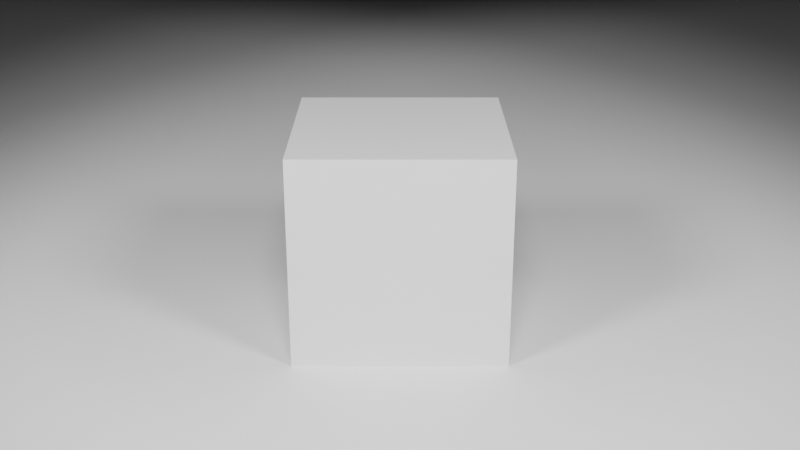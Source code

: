 # Source: Cube_3_spot_lights.blend  (saved by Blender 4.0.36; exported with 4.5.12 LTS)
import bpy
from mathutils import Matrix  # noqa: F401  (used for matrix-valued properties, if any)

bpy.ops.wm.read_factory_settings(use_empty=True)
scene = bpy.context.scene
scene.name = 'Scene'

# ---- collections
col_objects = bpy.data.collections.new('Objects'); scene.collection.children.link(col_objects)
col_lights = bpy.data.collections.new('Lights'); scene.collection.children.link(col_lights)
col_cameras = bpy.data.collections.new('Cameras'); scene.collection.children.link(col_cameras)

# ---- materials (node trees are filled in below, after node groups)
mat_material = bpy.data.materials.new('Material')
mat_material.alpha_threshold = 0.0
mat_material.roughness = 0.5
mat_material.line_color = (0.0, 0.0, 0.0, 1.0)

# ---- material node trees
mat_material.use_nodes = True; mat_material.node_tree.nodes.clear()
_N = mat_material.node_tree.nodes; _L = mat_material.node_tree.links
n0 = _N.new('ShaderNodeOutputMaterial'); n0.name = 'Material Output'; n0.location = (300, 300)
n1 = _N.new('ShaderNodeBsdfPrincipled'); n1.name = 'Principled BSDF'; n1.location = (10, 300)
n1.distribution = 'GGX'
n1.subsurface_method = 'RANDOM_WALK_SKIN'
n1.inputs[3].default_value = 1.45
n1.inputs[27].default_value = (0.0, 0.0, 0.0, 1.0)
n1.inputs[28].default_value = 1.0
_L.new(n1.outputs[0], n0.inputs[0])
n0.is_active_output = True

# ---- world
world_world = bpy.data.worlds.new('World'); scene.world = world_world
world_world.use_nodes = True; world_world.node_tree.nodes.clear()
_N = world_world.node_tree.nodes; _L = world_world.node_tree.links
n0 = _N.new('ShaderNodeOutputWorld'); n0.name = 'World Output'; n0.location = (300, 300)
n1 = _N.new('ShaderNodeBackground'); n1.name = 'Background'; n1.location = (10, 300)
n1.inputs[0].default_value = (0.0, 0.0, 0.0, 1.0)
_L.new(n1.outputs[0], n0.inputs[0])
n0.is_active_output = True
world_world.color = (0.05088, 0.05088, 0.05088)
world_world.use_sun_shadow = False
world_world.sun_shadow_jitter_overblur = 0.0

# ---- cameras
cam_camera = bpy.data.cameras.new('Camera')
cam_camera.passepartout_alpha = 0.8
cam_camera.clip_end = 100.0
cam_camera.ortho_scale = 7.314
cam_camera.show_safe_areas = True
cam_camera.show_name = True
cam_camera.show_composition_center = True
cam_camera.show_composition_center_diagonal = True
cam_camera.show_composition_thirds = True

# ---- lights
light_area = bpy.data.lights.new('Area', 'SPOT')
light_area.transmission_factor = 0.0
light_area.energy = 5000.0
light_area.shadow_soft_size = 2.0
light_area.shadow_maximum_resolution = 0.006
light_area.use_absolute_resolution = True
light_area.use_soft_falloff = False
light_area_001 = bpy.data.lights.new('Area.001', 'SPOT')
light_area_001.transmission_factor = 0.0
light_area_001.energy = 5000.0
light_area_001.shadow_soft_size = 2.0
light_area_001.shadow_maximum_resolution = 0.006
light_area_001.use_absolute_resolution = True
light_area_001.use_soft_falloff = False
light_area_002 = bpy.data.lights.new('Area.002', 'SPOT')
light_area_002.transmission_factor = 0.0
light_area_002.energy = 5000.0
light_area_002.shadow_soft_size = 2.0
light_area_002.shadow_maximum_resolution = 0.006
light_area_002.use_absolute_resolution = True
light_area_002.use_soft_falloff = False

# ---- meshes
me_cube = bpy.data.meshes.new('Cube')
me_cube.from_pydata([(1.0, 1.0, 1.0), (1.0, 1.0, -1.0), (1.0, -1.0, 1.0), (1.0, -1.0, -1.0), (-1.0, 1.0, 1.0), (-1.0, 1.0, -1.0), (-1.0, -1.0, 1.0), (-1.0, -1.0, -1.0)], [], [(0, 4, 6, 2), (3, 2, 6, 7), (7, 6, 4, 5), (5, 1, 3, 7), (1, 0, 2, 3), (5, 4, 0, 1)])
_uv = me_cube.uv_layers.new(name='UVMap')
_uv.uv.foreach_set('vector', [0.625, 0.5, 0.875, 0.5, 0.875, 0.75, 0.625, 0.75, 0.375, 0.75, 0.625, 0.75, 0.625, 1.0, 0.375, 1.0, 0.375, 0.0, 0.625, 0.0, 0.625, 0.25, 0.375, 0.25, 0.125, 0.5, 0.375, 0.5, 0.375, 0.75, 0.125, 0.75, 0.375, 0.5, 0.625, 0.5, 0.625, 0.75, 0.375, 0.75, 0.375, 0.25, 0.625, 0.25, 0.625, 0.5, 0.375, 0.5])
_ca = me_cube.color_attributes.new('Attribute', 'BYTE_COLOR', 'CORNER')
_ca.data.foreach_set('color', [1.0, 1.0, 1.0, 1.0, 1.0, 1.0, 1.0, 1.0, 1.0, 1.0, 1.0, 1.0, 1.0, 1.0, 1.0, 1.0, 1.0, 1.0, 1.0, 1.0, 1.0, 1.0, 1.0, 1.0, 1.0, 1.0, 1.0, 1.0, 1.0, 1.0, 1.0, 1.0, 1.0, 1.0, 1.0, 1.0, 1.0, 1.0, 1.0, 1.0, 1.0, 1.0, 1.0, 1.0, 1.0, 1.0, 1.0, 1.0, 1.0, 1.0, 1.0, 1.0, 1.0, 1.0, 1.0, 1.0, 1.0, 1.0, 1.0, 1.0, 1.0, 1.0, 1.0, 1.0, 1.0, 1.0, 1.0, 1.0, 1.0, 1.0, 1.0, 1.0, 1.0, 1.0, 1.0, 1.0, 1.0, 1.0, 1.0, 1.0, 1.0, 1.0, 1.0, 1.0, 1.0, 1.0, 1.0, 1.0, 1.0, 1.0, 1.0, 1.0, 1.0, 1.0, 1.0, 1.0])
me_cube.materials.append(mat_material)
me_cube.use_mirror_vertex_groups = False
me_cube.update()
me_plane = bpy.data.meshes.new('Plane')
me_plane.from_pydata([(-1.0, -1.0, 0.0), (1.0, -1.0, 0.0), (-1.0, 1.0, 0.0), (1.0, 1.0, 0.0)], [], [(0, 1, 3, 2)])
_uv = me_plane.uv_layers.new(name='UVMap')
_uv.uv.foreach_set('vector', [0.0, 0.0, 1.0, 0.0, 1.0, 1.0, 0.0, 1.0])
me_plane.update()

# ---- objects
ob_cube = bpy.data.objects.new('Cube', me_cube)
ob_floor = bpy.data.objects.new('Floor', me_plane)
ob_light_target = bpy.data.objects.new('Light target', None)
ob_area_l = bpy.data.objects.new('Area L', light_area)
ob_area_c = bpy.data.objects.new('Area C', light_area_001)
ob_area_r = bpy.data.objects.new('Area R', light_area_002)
ob_camera = bpy.data.objects.new('Camera', cam_camera)
ob_camera_target = bpy.data.objects.new('Camera target', None)

# ---- transforms, parenting, visibility, modifiers, constraints
ob_cube.location = (0.0, 0.0, 0.0)
ob_cube.lock_rotations_4d = False
ob_cube.empty_display_type = 'ARROWS'
ob_cube.lineart.crease_threshold = 0.0
ob_floor.location = (0.0, 0.0, -1.0)
ob_floor.scale = (100.0, 100.0, 100.0)
ob_light_target.location = (0.0, 0.0, 0.0)
_c = ob_light_target.constraints.new('COPY_LOCATION'); _c.name = 'Copy Location'
_c.target = ob_cube
ob_area_l.location = (10.0, 10.0, 10.0)
_c = ob_area_l.constraints.new('TRACK_TO'); _c.name = 'Track To'
_c.target = ob_light_target
ob_area_c.location = (0.0, 10.0, 10.0)
_c = ob_area_c.constraints.new('TRACK_TO'); _c.name = 'Track To'
_c.target = ob_light_target
ob_area_r.location = (-10.0, 10.0, 10.0)
_c = ob_area_r.constraints.new('TRACK_TO'); _c.name = 'Track To'
_c.target = ob_light_target
ob_camera.location = (0.0, 10.0, 4.0)
ob_camera.lock_rotations_4d = False
ob_camera.empty_display_type = 'ARROWS'
ob_camera.color = (0.0, 0.0, 0.0, 0.0)
ob_camera.display_type = 'WIRE'
ob_camera.lineart.crease_threshold = 0.0
_c = ob_camera.constraints.new('TRACK_TO'); _c.name = 'Track To'
_c.target = ob_camera_target
ob_camera_target.location = (-4.163, 0.0, 0.0)
_c = ob_camera_target.constraints.new('COPY_LOCATION'); _c.name = 'Copy Location'
_c.active = True
_c.target = ob_cube

# ---- collection membership
col_objects.objects.link(ob_cube)
col_objects.objects.link(ob_floor)
col_lights.objects.link(ob_light_target)
col_lights.objects.link(ob_area_l)
col_lights.objects.link(ob_area_c)
col_lights.objects.link(ob_area_r)
col_cameras.objects.link(ob_camera)
col_cameras.objects.link(ob_camera_target)

# ---- scene / render settings (as saved in the file)
scene.camera = ob_camera
scene.frame_start = 1; scene.frame_end = 200; scene.frame_set(0)
scene.render.engine = 'CYCLES'
scene.render.fps = 60
scene.cycles.samples = 2000
scene.cycles.time_limit = 60.0
scene.cycles.sampling_pattern = 'TABULATED_SOBOL'
scene.view_settings.view_transform = 'Filmic'
bpy.context.view_layer.update()
